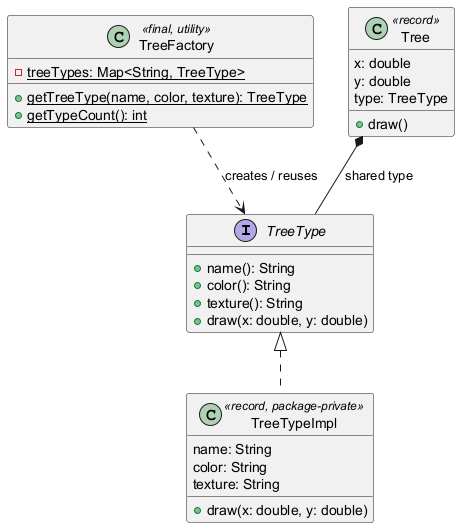

The diagram above was rendered by PlantUML. Its source (embedded in the PNG):
@startuml
interface TreeType {
  +name(): String
  +color(): String
  +texture(): String
  +draw(x: double, y: double)
}
class TreeTypeImpl <<record, package-private>> {
  name: String
  color: String
  texture: String
  +draw(x: double, y: double)
}
class TreeFactory <<final, utility>> {
  {static} -treeTypes: Map<String, TreeType>
  {static} +getTreeType(name, color, texture): TreeType
  {static} +getTypeCount(): int
}
class Tree <<record>> {
  x: double
  y: double
  type: TreeType
  +draw()
}
TreeType <|.. TreeTypeImpl
TreeFactory ..> TreeType : creates / reuses
Tree *-- TreeType : shared type
@enduml